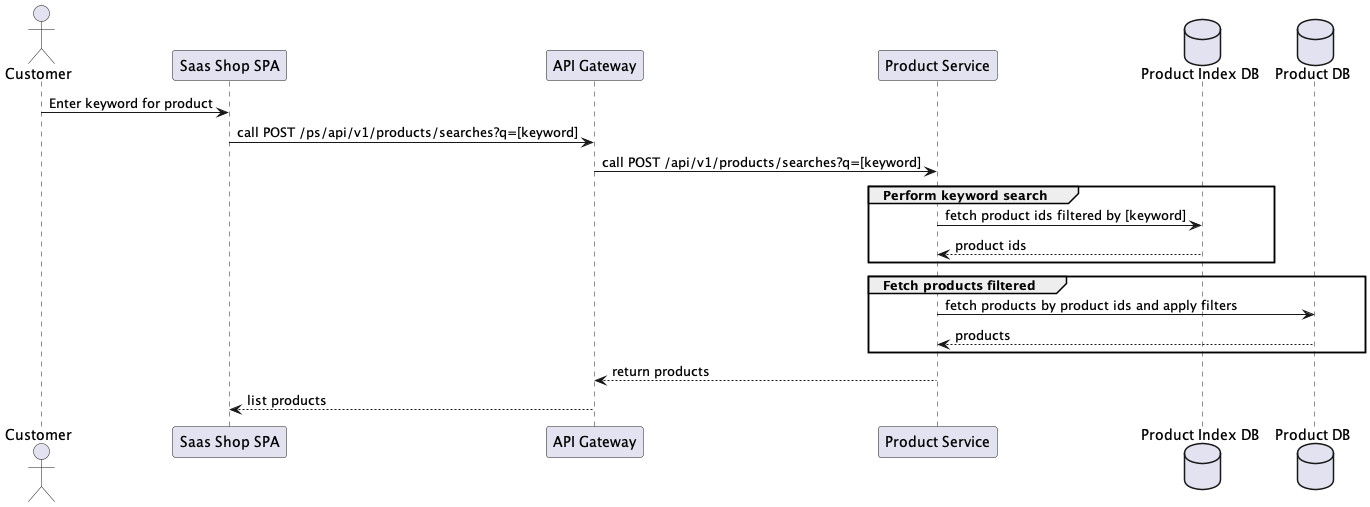

The diagram above was rendered by PlantUML. Its source (embedded in the PNG):
@startuml
'https://plantuml.com/sequence-diagram

actor Customer as customer
participant "Saas Shop SPA" as spa
participant "API Gateway" as gateway
participant "Product Service" as product
database "Product Index DB" as elasticSearch
database "Product DB" as productDb

customer -> spa : Enter keyword for product
spa -> gateway : call POST /ps/api/v1/products/searches?q=[keyword]
gateway -> product : call POST /api/v1/products/searches?q=[keyword]

group Perform keyword search
    product -> elasticSearch : fetch product ids filtered by [keyword]
    return product ids
end

group Fetch products filtered
    product -> productDb : fetch products by product ids and apply filters
    return products
end

product --> gateway : return products
gateway --> spa : list products

@enduml